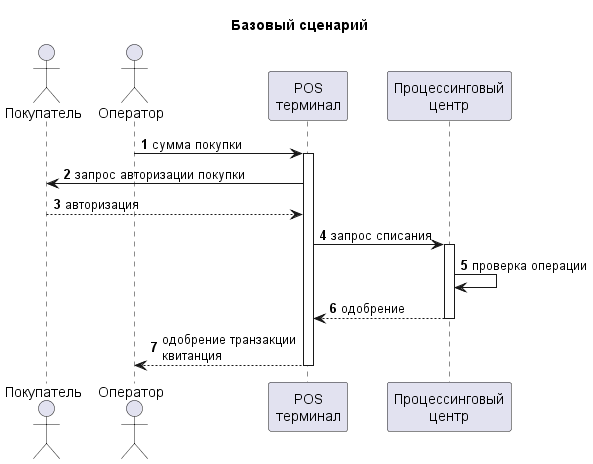

The diagram above was rendered by PlantUML. Its source (embedded in the PNG):
@startuml "Базовый сценарий"

title "Базовый сценарий"

actor "Покупатель" as client
actor "Оператор" as seller
participant "POS\nтерминал" as term
participant "Процессинговый\nцентр" as proc

autonumber

seller -> term++: сумма покупки
term -> client: запрос авторизации покупки
client --> term: авторизация
term -> proc++: запрос списания
proc -> proc: проверка операции
proc --> term--: одобрение 
term --> seller--: одобрение транзакции\nквитанция

@enduml